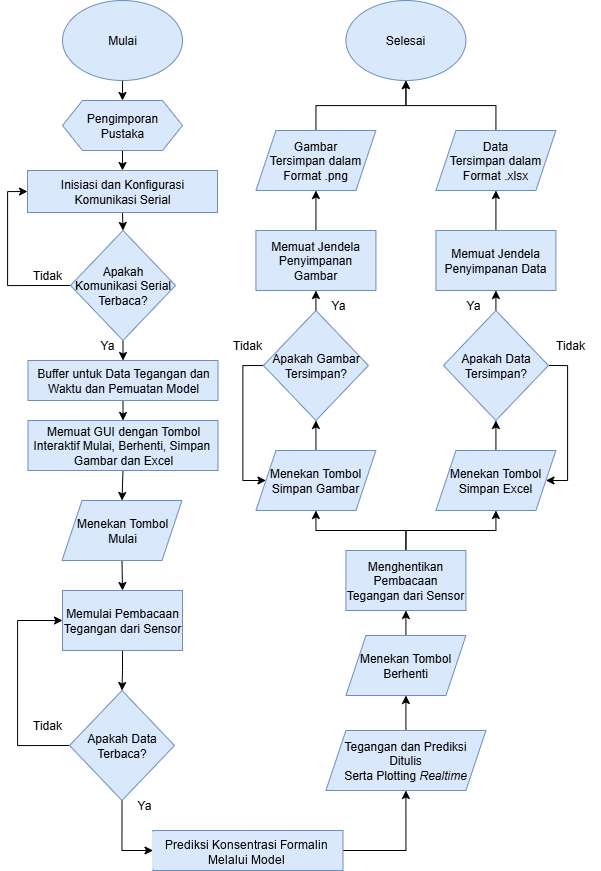

The diagram above was exported from draw.io. Its source (the exported page's mxGraphModel, read from the mxfile embedded in the PNG):
<mxGraphModel dx="1571" dy="876" grid="1" gridSize="10" guides="1" tooltips="1" connect="1" arrows="1" fold="1" page="1" pageScale="1" pageWidth="850" pageHeight="1100" math="0" shadow="0">
  <root>
    <mxCell id="0" />
    <mxCell id="1" parent="0" />
    <mxCell id="puLIyK4F9tajaWFHZ3BY-1" style="edgeStyle=orthogonalEdgeStyle;rounded=0;orthogonalLoop=1;jettySize=auto;html=1;exitX=0.5;exitY=1;exitDx=0;exitDy=0;entryX=0.5;entryY=0;entryDx=0;entryDy=0;" edge="1" parent="1" source="puLIyK4F9tajaWFHZ3BY-2" target="puLIyK4F9tajaWFHZ3BY-4">
      <mxGeometry relative="1" as="geometry" />
    </mxCell>
    <mxCell id="puLIyK4F9tajaWFHZ3BY-2" value="Mulai" style="ellipse;whiteSpace=wrap;html=1;fillColor=#dae8fc;strokeColor=#6c8ebf;" vertex="1" parent="1">
      <mxGeometry x="115" y="60" width="120" height="80" as="geometry" />
    </mxCell>
    <mxCell id="puLIyK4F9tajaWFHZ3BY-3" style="edgeStyle=orthogonalEdgeStyle;rounded=0;orthogonalLoop=1;jettySize=auto;html=1;exitX=0.5;exitY=1;exitDx=0;exitDy=0;entryX=0.5;entryY=0;entryDx=0;entryDy=0;" edge="1" parent="1" source="puLIyK4F9tajaWFHZ3BY-4" target="puLIyK4F9tajaWFHZ3BY-6">
      <mxGeometry relative="1" as="geometry" />
    </mxCell>
    <mxCell id="puLIyK4F9tajaWFHZ3BY-4" value="Pengimporan Pustaka" style="shape=hexagon;perimeter=hexagonPerimeter2;whiteSpace=wrap;html=1;fixedSize=1;fillColor=#dae8fc;strokeColor=#6c8ebf;" vertex="1" parent="1">
      <mxGeometry x="115" y="160" width="120" height="50" as="geometry" />
    </mxCell>
    <mxCell id="puLIyK4F9tajaWFHZ3BY-5" style="edgeStyle=orthogonalEdgeStyle;rounded=0;orthogonalLoop=1;jettySize=auto;html=1;exitX=0.5;exitY=1;exitDx=0;exitDy=0;entryX=0.5;entryY=0;entryDx=0;entryDy=0;" edge="1" parent="1" source="puLIyK4F9tajaWFHZ3BY-6" target="puLIyK4F9tajaWFHZ3BY-13">
      <mxGeometry relative="1" as="geometry" />
    </mxCell>
    <mxCell id="puLIyK4F9tajaWFHZ3BY-6" value="Inisiasi dan Konfigurasi Komunikasi Serial" style="rounded=0;whiteSpace=wrap;html=1;fillColor=#dae8fc;strokeColor=#6c8ebf;" vertex="1" parent="1">
      <mxGeometry x="80" y="230" width="190" height="42" as="geometry" />
    </mxCell>
    <mxCell id="puLIyK4F9tajaWFHZ3BY-7" style="edgeStyle=orthogonalEdgeStyle;rounded=0;orthogonalLoop=1;jettySize=auto;html=1;exitX=0.5;exitY=1;exitDx=0;exitDy=0;entryX=0.5;entryY=0;entryDx=0;entryDy=0;" edge="1" parent="1" source="puLIyK4F9tajaWFHZ3BY-8" target="puLIyK4F9tajaWFHZ3BY-10">
      <mxGeometry relative="1" as="geometry" />
    </mxCell>
    <mxCell id="puLIyK4F9tajaWFHZ3BY-8" value="Buffer untuk Data Tegangan dan Waktu dan Pemuatan Model" style="rounded=0;whiteSpace=wrap;html=1;fillColor=#dae8fc;strokeColor=#6c8ebf;" vertex="1" parent="1">
      <mxGeometry x="80.5" y="420" width="190" height="40" as="geometry" />
    </mxCell>
    <mxCell id="puLIyK4F9tajaWFHZ3BY-9" style="edgeStyle=orthogonalEdgeStyle;rounded=0;orthogonalLoop=1;jettySize=auto;html=1;exitX=0.5;exitY=1;exitDx=0;exitDy=0;entryX=0.5;entryY=0;entryDx=0;entryDy=0;" edge="1" parent="1" source="puLIyK4F9tajaWFHZ3BY-10" target="puLIyK4F9tajaWFHZ3BY-15">
      <mxGeometry relative="1" as="geometry" />
    </mxCell>
    <mxCell id="puLIyK4F9tajaWFHZ3BY-10" value="Memuat GUI dengan Tombol Interaktif Mulai, Berhenti, Simpan&amp;nbsp; Gambar dan Excel" style="rounded=0;whiteSpace=wrap;html=1;fillColor=#dae8fc;strokeColor=#6c8ebf;" vertex="1" parent="1">
      <mxGeometry x="80.5" y="480" width="190" height="50" as="geometry" />
    </mxCell>
    <mxCell id="puLIyK4F9tajaWFHZ3BY-11" style="edgeStyle=orthogonalEdgeStyle;rounded=0;orthogonalLoop=1;jettySize=auto;html=1;exitX=0;exitY=0.5;exitDx=0;exitDy=0;entryX=0;entryY=0.5;entryDx=0;entryDy=0;" edge="1" parent="1" source="puLIyK4F9tajaWFHZ3BY-13" target="puLIyK4F9tajaWFHZ3BY-6">
      <mxGeometry relative="1" as="geometry" />
    </mxCell>
    <mxCell id="puLIyK4F9tajaWFHZ3BY-12" style="edgeStyle=orthogonalEdgeStyle;rounded=0;orthogonalLoop=1;jettySize=auto;html=1;exitX=0.5;exitY=1;exitDx=0;exitDy=0;entryX=0.5;entryY=0;entryDx=0;entryDy=0;" edge="1" parent="1" source="puLIyK4F9tajaWFHZ3BY-13" target="puLIyK4F9tajaWFHZ3BY-8">
      <mxGeometry relative="1" as="geometry" />
    </mxCell>
    <mxCell id="puLIyK4F9tajaWFHZ3BY-13" value="Apakah Komunikasi Serial&lt;div&gt;Terbaca?&lt;/div&gt;" style="rhombus;whiteSpace=wrap;html=1;fillColor=#dae8fc;strokeColor=#6c8ebf;" vertex="1" parent="1">
      <mxGeometry x="123" y="290" width="105" height="110" as="geometry" />
    </mxCell>
    <mxCell id="puLIyK4F9tajaWFHZ3BY-14" style="edgeStyle=orthogonalEdgeStyle;rounded=0;orthogonalLoop=1;jettySize=auto;html=1;exitX=0.5;exitY=1;exitDx=0;exitDy=0;entryX=0.5;entryY=0;entryDx=0;entryDy=0;" edge="1" parent="1" source="puLIyK4F9tajaWFHZ3BY-15" target="puLIyK4F9tajaWFHZ3BY-23">
      <mxGeometry relative="1" as="geometry" />
    </mxCell>
    <mxCell id="puLIyK4F9tajaWFHZ3BY-15" value="Menekan Tombol&lt;div&gt;Mulai&lt;/div&gt;" style="shape=parallelogram;perimeter=parallelogramPerimeter;whiteSpace=wrap;html=1;fixedSize=1;fillColor=#dae8fc;strokeColor=#6c8ebf;" vertex="1" parent="1">
      <mxGeometry x="114.5" y="560" width="120" height="60" as="geometry" />
    </mxCell>
    <mxCell id="puLIyK4F9tajaWFHZ3BY-16" style="edgeStyle=orthogonalEdgeStyle;rounded=0;orthogonalLoop=1;jettySize=auto;html=1;exitX=0.5;exitY=0;exitDx=0;exitDy=0;entryX=0.5;entryY=1;entryDx=0;entryDy=0;" edge="1" parent="1" source="puLIyK4F9tajaWFHZ3BY-17" target="puLIyK4F9tajaWFHZ3BY-31">
      <mxGeometry relative="1" as="geometry" />
    </mxCell>
    <mxCell id="puLIyK4F9tajaWFHZ3BY-17" value="Menekan Tombol&lt;div&gt;Berhenti&lt;/div&gt;" style="shape=parallelogram;perimeter=parallelogramPerimeter;whiteSpace=wrap;html=1;fixedSize=1;fillColor=#dae8fc;strokeColor=#6c8ebf;" vertex="1" parent="1">
      <mxGeometry x="398.41999999999996" y="695" width="120" height="60" as="geometry" />
    </mxCell>
    <mxCell id="puLIyK4F9tajaWFHZ3BY-18" style="edgeStyle=orthogonalEdgeStyle;rounded=0;orthogonalLoop=1;jettySize=auto;html=1;exitX=0.5;exitY=0;exitDx=0;exitDy=0;entryX=0.5;entryY=1;entryDx=0;entryDy=0;" edge="1" parent="1" source="puLIyK4F9tajaWFHZ3BY-19" target="puLIyK4F9tajaWFHZ3BY-34">
      <mxGeometry relative="1" as="geometry" />
    </mxCell>
    <mxCell id="puLIyK4F9tajaWFHZ3BY-19" value="Menekan Tombol&lt;div&gt;Simpan Gambar&lt;/div&gt;" style="shape=parallelogram;perimeter=parallelogramPerimeter;whiteSpace=wrap;html=1;fixedSize=1;fillColor=#dae8fc;strokeColor=#6c8ebf;" vertex="1" parent="1">
      <mxGeometry x="308.41999999999996" y="510" width="120" height="60" as="geometry" />
    </mxCell>
    <mxCell id="puLIyK4F9tajaWFHZ3BY-20" style="edgeStyle=orthogonalEdgeStyle;rounded=0;orthogonalLoop=1;jettySize=auto;html=1;exitX=0.5;exitY=0;exitDx=0;exitDy=0;entryX=0.5;entryY=1;entryDx=0;entryDy=0;" edge="1" parent="1" source="puLIyK4F9tajaWFHZ3BY-21" target="puLIyK4F9tajaWFHZ3BY-37">
      <mxGeometry relative="1" as="geometry" />
    </mxCell>
    <mxCell id="puLIyK4F9tajaWFHZ3BY-21" value="Menekan Tombol&lt;div&gt;Simpan Excel&lt;/div&gt;" style="shape=parallelogram;perimeter=parallelogramPerimeter;whiteSpace=wrap;html=1;fixedSize=1;fillColor=#dae8fc;strokeColor=#6c8ebf;" vertex="1" parent="1">
      <mxGeometry x="488.41999999999996" y="510" width="120" height="60" as="geometry" />
    </mxCell>
    <mxCell id="puLIyK4F9tajaWFHZ3BY-22" style="edgeStyle=orthogonalEdgeStyle;rounded=0;orthogonalLoop=1;jettySize=auto;html=1;exitX=0.5;exitY=1;exitDx=0;exitDy=0;entryX=0.5;entryY=0;entryDx=0;entryDy=0;" edge="1" parent="1" source="puLIyK4F9tajaWFHZ3BY-23" target="puLIyK4F9tajaWFHZ3BY-26">
      <mxGeometry relative="1" as="geometry" />
    </mxCell>
    <mxCell id="puLIyK4F9tajaWFHZ3BY-23" value="Memulai Pembacaan Tegangan dari Sensor" style="rounded=0;whiteSpace=wrap;html=1;fillColor=#dae8fc;strokeColor=#6c8ebf;" vertex="1" parent="1">
      <mxGeometry x="115" y="650" width="120" height="60" as="geometry" />
    </mxCell>
    <mxCell id="puLIyK4F9tajaWFHZ3BY-56" style="edgeStyle=orthogonalEdgeStyle;rounded=0;orthogonalLoop=1;jettySize=auto;html=1;exitX=0;exitY=0.5;exitDx=0;exitDy=0;entryX=0;entryY=0.5;entryDx=0;entryDy=0;" edge="1" parent="1" source="puLIyK4F9tajaWFHZ3BY-26" target="puLIyK4F9tajaWFHZ3BY-23">
      <mxGeometry relative="1" as="geometry">
        <Array as="points">
          <mxPoint x="70" y="805" />
          <mxPoint x="70" y="680" />
        </Array>
      </mxGeometry>
    </mxCell>
    <mxCell id="puLIyK4F9tajaWFHZ3BY-58" style="edgeStyle=orthogonalEdgeStyle;rounded=0;orthogonalLoop=1;jettySize=auto;html=1;exitX=0.5;exitY=1;exitDx=0;exitDy=0;entryX=0;entryY=0.5;entryDx=0;entryDy=0;" edge="1" parent="1" source="puLIyK4F9tajaWFHZ3BY-26" target="puLIyK4F9tajaWFHZ3BY-55">
      <mxGeometry relative="1" as="geometry" />
    </mxCell>
    <mxCell id="puLIyK4F9tajaWFHZ3BY-26" value="Apakah Data Terbaca?" style="rhombus;whiteSpace=wrap;html=1;fillColor=#dae8fc;strokeColor=#6c8ebf;" vertex="1" parent="1">
      <mxGeometry x="122" y="750" width="105" height="110" as="geometry" />
    </mxCell>
    <mxCell id="puLIyK4F9tajaWFHZ3BY-60" style="edgeStyle=orthogonalEdgeStyle;rounded=0;orthogonalLoop=1;jettySize=auto;html=1;exitX=0.5;exitY=0;exitDx=0;exitDy=0;entryX=0.5;entryY=1;entryDx=0;entryDy=0;" edge="1" parent="1" source="puLIyK4F9tajaWFHZ3BY-28" target="puLIyK4F9tajaWFHZ3BY-17">
      <mxGeometry relative="1" as="geometry" />
    </mxCell>
    <mxCell id="puLIyK4F9tajaWFHZ3BY-28" value="Tegangan dan Prediksi Ditulis&lt;div&gt;Serta Plotting &lt;i&gt;Realtime&lt;/i&gt;&lt;/div&gt;" style="shape=parallelogram;perimeter=parallelogramPerimeter;whiteSpace=wrap;html=1;fixedSize=1;fillColor=#dae8fc;strokeColor=#6c8ebf;" vertex="1" parent="1">
      <mxGeometry x="378.42" y="790" width="160" height="60" as="geometry" />
    </mxCell>
    <mxCell id="puLIyK4F9tajaWFHZ3BY-29" style="edgeStyle=orthogonalEdgeStyle;rounded=0;orthogonalLoop=1;jettySize=auto;html=1;exitX=0.5;exitY=0;exitDx=0;exitDy=0;entryX=0.5;entryY=1;entryDx=0;entryDy=0;" edge="1" parent="1" source="puLIyK4F9tajaWFHZ3BY-31" target="puLIyK4F9tajaWFHZ3BY-19">
      <mxGeometry relative="1" as="geometry" />
    </mxCell>
    <mxCell id="puLIyK4F9tajaWFHZ3BY-30" style="edgeStyle=orthogonalEdgeStyle;rounded=0;orthogonalLoop=1;jettySize=auto;html=1;exitX=0.5;exitY=0;exitDx=0;exitDy=0;entryX=0.5;entryY=1;entryDx=0;entryDy=0;" edge="1" parent="1" source="puLIyK4F9tajaWFHZ3BY-31" target="puLIyK4F9tajaWFHZ3BY-21">
      <mxGeometry relative="1" as="geometry" />
    </mxCell>
    <mxCell id="puLIyK4F9tajaWFHZ3BY-31" value="Menghentikan Pembacaan Tegangan dari Sensor" style="rounded=0;whiteSpace=wrap;html=1;fillColor=#dae8fc;strokeColor=#6c8ebf;" vertex="1" parent="1">
      <mxGeometry x="398.41999999999996" y="610" width="120" height="60" as="geometry" />
    </mxCell>
    <mxCell id="puLIyK4F9tajaWFHZ3BY-32" style="edgeStyle=orthogonalEdgeStyle;rounded=0;orthogonalLoop=1;jettySize=auto;html=1;exitX=0;exitY=0.5;exitDx=0;exitDy=0;entryX=0;entryY=0.5;entryDx=0;entryDy=0;" edge="1" parent="1" source="puLIyK4F9tajaWFHZ3BY-34" target="puLIyK4F9tajaWFHZ3BY-19">
      <mxGeometry relative="1" as="geometry">
        <Array as="points">
          <mxPoint x="295.41999999999996" y="425" />
          <mxPoint x="295.41999999999996" y="540" />
        </Array>
      </mxGeometry>
    </mxCell>
    <mxCell id="puLIyK4F9tajaWFHZ3BY-33" style="edgeStyle=orthogonalEdgeStyle;rounded=0;orthogonalLoop=1;jettySize=auto;html=1;exitX=0.5;exitY=0;exitDx=0;exitDy=0;entryX=0.5;entryY=1;entryDx=0;entryDy=0;" edge="1" parent="1" source="puLIyK4F9tajaWFHZ3BY-34" target="puLIyK4F9tajaWFHZ3BY-39">
      <mxGeometry relative="1" as="geometry" />
    </mxCell>
    <mxCell id="puLIyK4F9tajaWFHZ3BY-34" value="Apakah Gambar Tersimpan?" style="rhombus;whiteSpace=wrap;html=1;fillColor=#dae8fc;strokeColor=#6c8ebf;" vertex="1" parent="1">
      <mxGeometry x="315.91999999999996" y="370" width="105" height="110" as="geometry" />
    </mxCell>
    <mxCell id="puLIyK4F9tajaWFHZ3BY-35" style="edgeStyle=orthogonalEdgeStyle;rounded=0;orthogonalLoop=1;jettySize=auto;html=1;exitX=0.5;exitY=0;exitDx=0;exitDy=0;entryX=0.5;entryY=1;entryDx=0;entryDy=0;" edge="1" parent="1" source="puLIyK4F9tajaWFHZ3BY-37" target="puLIyK4F9tajaWFHZ3BY-41">
      <mxGeometry relative="1" as="geometry" />
    </mxCell>
    <mxCell id="puLIyK4F9tajaWFHZ3BY-36" style="edgeStyle=orthogonalEdgeStyle;rounded=0;orthogonalLoop=1;jettySize=auto;html=1;exitX=1;exitY=0.5;exitDx=0;exitDy=0;entryX=1;entryY=0.5;entryDx=0;entryDy=0;" edge="1" parent="1" source="puLIyK4F9tajaWFHZ3BY-37" target="puLIyK4F9tajaWFHZ3BY-21">
      <mxGeometry relative="1" as="geometry">
        <Array as="points">
          <mxPoint x="620" y="425" />
          <mxPoint x="620" y="540" />
        </Array>
      </mxGeometry>
    </mxCell>
    <mxCell id="puLIyK4F9tajaWFHZ3BY-37" value="Apakah Data Tersimpan?" style="rhombus;whiteSpace=wrap;html=1;fillColor=#dae8fc;strokeColor=#6c8ebf;" vertex="1" parent="1">
      <mxGeometry x="495.91999999999996" y="370" width="105" height="110" as="geometry" />
    </mxCell>
    <mxCell id="puLIyK4F9tajaWFHZ3BY-38" style="edgeStyle=orthogonalEdgeStyle;rounded=0;orthogonalLoop=1;jettySize=auto;html=1;exitX=0.5;exitY=0;exitDx=0;exitDy=0;entryX=0.5;entryY=1;entryDx=0;entryDy=0;" edge="1" parent="1" source="puLIyK4F9tajaWFHZ3BY-39" target="puLIyK4F9tajaWFHZ3BY-43">
      <mxGeometry relative="1" as="geometry" />
    </mxCell>
    <mxCell id="puLIyK4F9tajaWFHZ3BY-39" value="Memuat Jendela Penyimpanan Gambar" style="rounded=0;whiteSpace=wrap;html=1;fillColor=#dae8fc;strokeColor=#6c8ebf;" vertex="1" parent="1">
      <mxGeometry x="308.41999999999996" y="290" width="120" height="60" as="geometry" />
    </mxCell>
    <mxCell id="puLIyK4F9tajaWFHZ3BY-40" style="edgeStyle=orthogonalEdgeStyle;rounded=0;orthogonalLoop=1;jettySize=auto;html=1;exitX=0.5;exitY=0;exitDx=0;exitDy=0;entryX=0.5;entryY=1;entryDx=0;entryDy=0;" edge="1" parent="1" source="puLIyK4F9tajaWFHZ3BY-41" target="puLIyK4F9tajaWFHZ3BY-45">
      <mxGeometry relative="1" as="geometry" />
    </mxCell>
    <mxCell id="puLIyK4F9tajaWFHZ3BY-41" value="Memuat Jendela Penyimpanan Data" style="rounded=0;whiteSpace=wrap;html=1;fillColor=#dae8fc;strokeColor=#6c8ebf;" vertex="1" parent="1">
      <mxGeometry x="488.41999999999996" y="290" width="120" height="60" as="geometry" />
    </mxCell>
    <mxCell id="puLIyK4F9tajaWFHZ3BY-42" style="edgeStyle=orthogonalEdgeStyle;rounded=0;orthogonalLoop=1;jettySize=auto;html=1;exitX=0.5;exitY=0;exitDx=0;exitDy=0;entryX=0.5;entryY=1;entryDx=0;entryDy=0;" edge="1" parent="1" source="puLIyK4F9tajaWFHZ3BY-43" target="puLIyK4F9tajaWFHZ3BY-46">
      <mxGeometry relative="1" as="geometry" />
    </mxCell>
    <mxCell id="puLIyK4F9tajaWFHZ3BY-43" value="Gambar&lt;div&gt;Tersimpan dalam&lt;div&gt;Format .png&lt;/div&gt;&lt;/div&gt;" style="shape=parallelogram;perimeter=parallelogramPerimeter;whiteSpace=wrap;html=1;fixedSize=1;fillColor=#dae8fc;strokeColor=#6c8ebf;" vertex="1" parent="1">
      <mxGeometry x="308.41999999999996" y="190" width="120" height="60" as="geometry" />
    </mxCell>
    <mxCell id="puLIyK4F9tajaWFHZ3BY-44" style="edgeStyle=orthogonalEdgeStyle;rounded=0;orthogonalLoop=1;jettySize=auto;html=1;exitX=0.5;exitY=0;exitDx=0;exitDy=0;entryX=0.5;entryY=1;entryDx=0;entryDy=0;" edge="1" parent="1" source="puLIyK4F9tajaWFHZ3BY-45" target="puLIyK4F9tajaWFHZ3BY-46">
      <mxGeometry relative="1" as="geometry" />
    </mxCell>
    <mxCell id="puLIyK4F9tajaWFHZ3BY-45" value="Data&lt;div&gt;Tersimpan dalam&lt;div&gt;Format .xlsx&lt;/div&gt;&lt;/div&gt;" style="shape=parallelogram;perimeter=parallelogramPerimeter;whiteSpace=wrap;html=1;fixedSize=1;fillColor=#dae8fc;strokeColor=#6c8ebf;" vertex="1" parent="1">
      <mxGeometry x="488.41999999999996" y="190" width="120" height="60" as="geometry" />
    </mxCell>
    <mxCell id="puLIyK4F9tajaWFHZ3BY-46" value="Selesai" style="ellipse;whiteSpace=wrap;html=1;fillColor=#dae8fc;strokeColor=#6c8ebf;" vertex="1" parent="1">
      <mxGeometry x="398.41999999999996" y="60" width="120" height="80" as="geometry" />
    </mxCell>
    <mxCell id="puLIyK4F9tajaWFHZ3BY-47" value="Tidak" style="text;html=1;align=center;verticalAlign=middle;whiteSpace=wrap;rounded=0;" vertex="1" parent="1">
      <mxGeometry x="70" y="320" width="60" height="30" as="geometry" />
    </mxCell>
    <mxCell id="puLIyK4F9tajaWFHZ3BY-48" value="Tidak" style="text;html=1;align=center;verticalAlign=middle;whiteSpace=wrap;rounded=0;" vertex="1" parent="1">
      <mxGeometry x="70" y="770" width="60" height="30" as="geometry" />
    </mxCell>
    <mxCell id="puLIyK4F9tajaWFHZ3BY-49" value="Tidak" style="text;html=1;align=center;verticalAlign=middle;whiteSpace=wrap;rounded=0;" vertex="1" parent="1">
      <mxGeometry x="270" y="390" width="60" height="30" as="geometry" />
    </mxCell>
    <mxCell id="puLIyK4F9tajaWFHZ3BY-50" value="Tidak" style="text;html=1;align=center;verticalAlign=middle;whiteSpace=wrap;rounded=0;" vertex="1" parent="1">
      <mxGeometry x="593.4200000000001" y="390" width="60" height="30" as="geometry" />
    </mxCell>
    <mxCell id="puLIyK4F9tajaWFHZ3BY-51" value="Ya" style="text;html=1;align=center;verticalAlign=middle;whiteSpace=wrap;rounded=0;" vertex="1" parent="1">
      <mxGeometry x="167" y="850" width="60" height="30" as="geometry" />
    </mxCell>
    <mxCell id="puLIyK4F9tajaWFHZ3BY-52" value="Ya" style="text;html=1;align=center;verticalAlign=middle;whiteSpace=wrap;rounded=0;" vertex="1" parent="1">
      <mxGeometry x="130" y="390" width="60" height="30" as="geometry" />
    </mxCell>
    <mxCell id="puLIyK4F9tajaWFHZ3BY-53" value="Ya" style="text;html=1;align=center;verticalAlign=middle;whiteSpace=wrap;rounded=0;" vertex="1" parent="1">
      <mxGeometry x="360.91999999999996" y="350" width="60" height="30" as="geometry" />
    </mxCell>
    <mxCell id="puLIyK4F9tajaWFHZ3BY-54" value="Ya" style="text;html=1;align=center;verticalAlign=middle;whiteSpace=wrap;rounded=0;" vertex="1" parent="1">
      <mxGeometry x="495.91999999999996" y="350" width="60" height="30" as="geometry" />
    </mxCell>
    <mxCell id="puLIyK4F9tajaWFHZ3BY-59" style="edgeStyle=orthogonalEdgeStyle;rounded=0;orthogonalLoop=1;jettySize=auto;html=1;exitX=1;exitY=0.5;exitDx=0;exitDy=0;entryX=0.5;entryY=1;entryDx=0;entryDy=0;" edge="1" parent="1" source="puLIyK4F9tajaWFHZ3BY-55" target="puLIyK4F9tajaWFHZ3BY-28">
      <mxGeometry relative="1" as="geometry" />
    </mxCell>
    <mxCell id="puLIyK4F9tajaWFHZ3BY-55" value="Prediksi Konsentrasi Formalin Melalui Model" style="rounded=0;whiteSpace=wrap;html=1;fillColor=#dae8fc;strokeColor=#6c8ebf;" vertex="1" parent="1">
      <mxGeometry x="205.5" y="890" width="190" height="40" as="geometry" />
    </mxCell>
  </root>
</mxGraphModel>